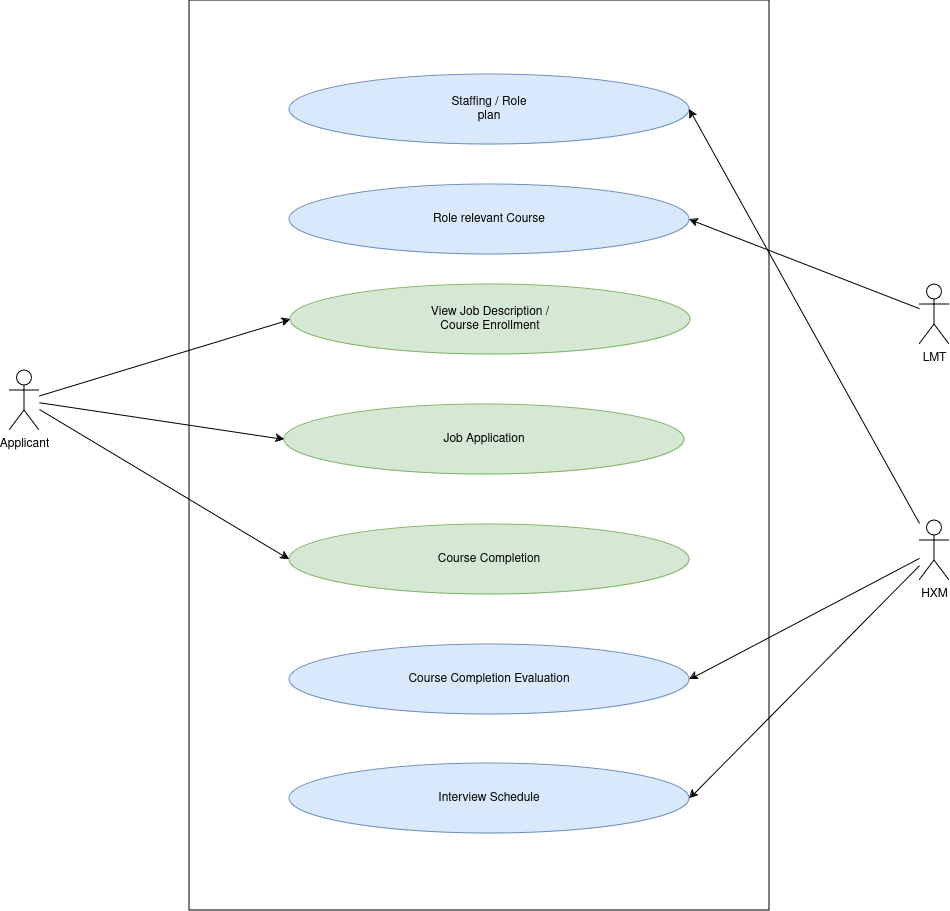

The diagram above was exported from draw.io. Its source (the exported page's mxGraphModel, read from the mxfile embedded in the PNG):
<mxGraphModel dx="2762" dy="2309" grid="1" gridSize="10" guides="1" tooltips="1" connect="1" arrows="1" fold="1" page="1" pageScale="1" pageWidth="850" pageHeight="1100" math="0" shadow="0">
  <root>
    <mxCell id="0" />
    <mxCell id="1" parent="0" />
    <mxCell id="ZXgLVjbQZ7xXFoJoJBBr-1" value="" style="rounded=0;whiteSpace=wrap;html=1;" vertex="1" parent="1">
      <mxGeometry x="170" y="-1070" width="580" height="910" as="geometry" />
    </mxCell>
    <mxCell id="ZXgLVjbQZ7xXFoJoJBBr-2" value="Staffing / Role&lt;br&gt;plan" style="ellipse;whiteSpace=wrap;html=1;fillColor=#dae8fc;strokeColor=#6c8ebf;" vertex="1" parent="1">
      <mxGeometry x="270" y="-996" width="400" height="70" as="geometry" />
    </mxCell>
    <mxCell id="ZXgLVjbQZ7xXFoJoJBBr-3" value="Role relevant Course" style="ellipse;whiteSpace=wrap;html=1;fillColor=#dae8fc;strokeColor=#6c8ebf;" vertex="1" parent="1">
      <mxGeometry x="270" y="-886" width="400" height="70" as="geometry" />
    </mxCell>
    <mxCell id="ZXgLVjbQZ7xXFoJoJBBr-4" value="Course Completion" style="ellipse;whiteSpace=wrap;html=1;fillColor=#d5e8d4;strokeColor=#82b366;" vertex="1" parent="1">
      <mxGeometry x="270" y="-546" width="400" height="70" as="geometry" />
    </mxCell>
    <mxCell id="ZXgLVjbQZ7xXFoJoJBBr-5" value="Course Completion Evaluation" style="ellipse;whiteSpace=wrap;html=1;fillColor=#dae8fc;strokeColor=#6c8ebf;" vertex="1" parent="1">
      <mxGeometry x="270" y="-426" width="400" height="70" as="geometry" />
    </mxCell>
    <mxCell id="ZXgLVjbQZ7xXFoJoJBBr-6" value="Job Application" style="ellipse;whiteSpace=wrap;html=1;fillColor=#d5e8d4;strokeColor=#82b366;" vertex="1" parent="1">
      <mxGeometry x="265" y="-666" width="400" height="70" as="geometry" />
    </mxCell>
    <mxCell id="ZXgLVjbQZ7xXFoJoJBBr-7" value="&lt;div&gt;View Job Description /&lt;/div&gt;&lt;div&gt;Course&amp;nbsp;Enrollment &lt;/div&gt;" style="ellipse;whiteSpace=wrap;html=1;fillColor=#d5e8d4;strokeColor=#82b366;" vertex="1" parent="1">
      <mxGeometry x="271" y="-786" width="400" height="70" as="geometry" />
    </mxCell>
    <mxCell id="ZXgLVjbQZ7xXFoJoJBBr-8" value="Interview Schedule" style="ellipse;whiteSpace=wrap;html=1;fillColor=#dae8fc;strokeColor=#6c8ebf;" vertex="1" parent="1">
      <mxGeometry x="270" y="-307" width="400" height="70" as="geometry" />
    </mxCell>
    <mxCell id="ZXgLVjbQZ7xXFoJoJBBr-9" style="rounded=0;orthogonalLoop=1;jettySize=auto;html=1;entryX=0;entryY=0.5;entryDx=0;entryDy=0;" edge="1" parent="1" source="ZXgLVjbQZ7xXFoJoJBBr-12" target="ZXgLVjbQZ7xXFoJoJBBr-6">
      <mxGeometry relative="1" as="geometry" />
    </mxCell>
    <mxCell id="ZXgLVjbQZ7xXFoJoJBBr-10" style="rounded=0;orthogonalLoop=1;jettySize=auto;html=1;entryX=0;entryY=0.5;entryDx=0;entryDy=0;" edge="1" parent="1" source="ZXgLVjbQZ7xXFoJoJBBr-12" target="ZXgLVjbQZ7xXFoJoJBBr-7">
      <mxGeometry relative="1" as="geometry" />
    </mxCell>
    <mxCell id="ZXgLVjbQZ7xXFoJoJBBr-11" style="rounded=0;orthogonalLoop=1;jettySize=auto;html=1;entryX=0;entryY=0.5;entryDx=0;entryDy=0;" edge="1" parent="1" source="ZXgLVjbQZ7xXFoJoJBBr-12" target="ZXgLVjbQZ7xXFoJoJBBr-4">
      <mxGeometry relative="1" as="geometry" />
    </mxCell>
    <mxCell id="ZXgLVjbQZ7xXFoJoJBBr-12" value="Applicant" style="shape=umlActor;verticalLabelPosition=bottom;verticalAlign=top;html=1;outlineConnect=0;" vertex="1" parent="1">
      <mxGeometry x="-10" y="-700" width="30" height="60" as="geometry" />
    </mxCell>
    <mxCell id="ZXgLVjbQZ7xXFoJoJBBr-13" style="rounded=0;orthogonalLoop=1;jettySize=auto;html=1;entryX=1;entryY=0.5;entryDx=0;entryDy=0;" edge="1" parent="1" source="ZXgLVjbQZ7xXFoJoJBBr-14" target="ZXgLVjbQZ7xXFoJoJBBr-3">
      <mxGeometry relative="1" as="geometry" />
    </mxCell>
    <mxCell id="ZXgLVjbQZ7xXFoJoJBBr-14" value="LMT" style="shape=umlActor;verticalLabelPosition=bottom;verticalAlign=top;html=1;outlineConnect=0;" vertex="1" parent="1">
      <mxGeometry x="900" y="-786" width="30" height="60" as="geometry" />
    </mxCell>
    <mxCell id="ZXgLVjbQZ7xXFoJoJBBr-15" style="rounded=0;orthogonalLoop=1;jettySize=auto;html=1;entryX=1;entryY=0.5;entryDx=0;entryDy=0;" edge="1" parent="1" source="ZXgLVjbQZ7xXFoJoJBBr-18" target="ZXgLVjbQZ7xXFoJoJBBr-2">
      <mxGeometry relative="1" as="geometry" />
    </mxCell>
    <mxCell id="ZXgLVjbQZ7xXFoJoJBBr-16" style="rounded=0;orthogonalLoop=1;jettySize=auto;html=1;entryX=1;entryY=0.5;entryDx=0;entryDy=0;" edge="1" parent="1" source="ZXgLVjbQZ7xXFoJoJBBr-18" target="ZXgLVjbQZ7xXFoJoJBBr-5">
      <mxGeometry relative="1" as="geometry" />
    </mxCell>
    <mxCell id="ZXgLVjbQZ7xXFoJoJBBr-17" style="rounded=0;orthogonalLoop=1;jettySize=auto;html=1;entryX=1;entryY=0.5;entryDx=0;entryDy=0;" edge="1" parent="1" source="ZXgLVjbQZ7xXFoJoJBBr-18" target="ZXgLVjbQZ7xXFoJoJBBr-8">
      <mxGeometry relative="1" as="geometry" />
    </mxCell>
    <mxCell id="ZXgLVjbQZ7xXFoJoJBBr-18" value="HXM" style="shape=umlActor;verticalLabelPosition=bottom;verticalAlign=top;html=1;outlineConnect=0;" vertex="1" parent="1">
      <mxGeometry x="900" y="-550" width="30" height="60" as="geometry" />
    </mxCell>
  </root>
</mxGraphModel>